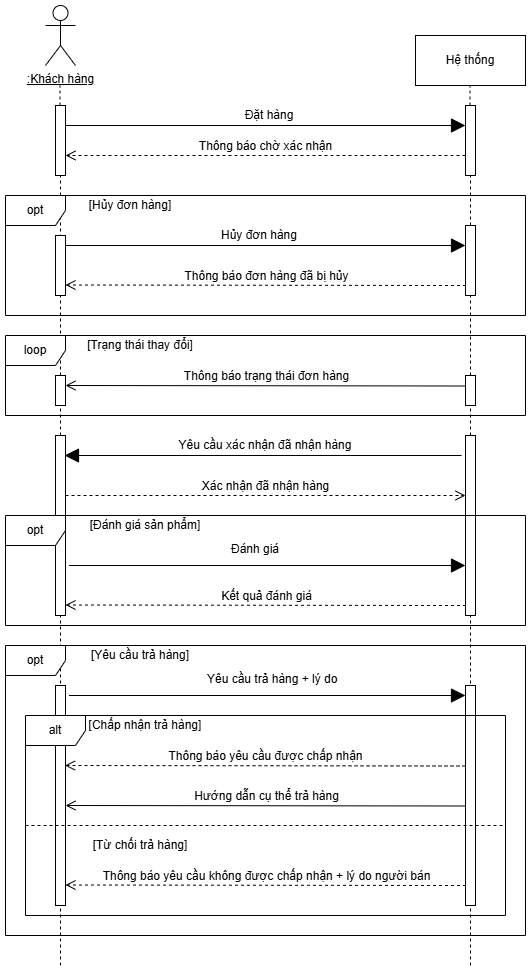

The diagram above was exported from draw.io. Its source (the exported page's mxGraphModel, read from the mxfile embedded in the PNG):
<mxGraphModel dx="1042" dy="527" grid="1" gridSize="10" guides="1" tooltips="1" connect="1" arrows="1" fold="1" page="1" pageScale="1" pageWidth="827" pageHeight="1169" math="0" shadow="0">
  <root>
    <mxCell id="0" />
    <mxCell id="1" parent="0" />
    <mxCell id="QAbiRY04KcpQQwFoAMpL-1" value="&lt;u&gt;:Khách hàng&lt;/u&gt;" style="shape=umlActor;verticalLabelPosition=bottom;verticalAlign=top;html=1;" vertex="1" parent="1">
      <mxGeometry x="160" width="30" height="60" as="geometry" />
    </mxCell>
    <mxCell id="QAbiRY04KcpQQwFoAMpL-2" value="Hệ thống" style="html=1;whiteSpace=wrap;" vertex="1" parent="1">
      <mxGeometry x="530" y="30" width="110" height="50" as="geometry" />
    </mxCell>
    <mxCell id="QAbiRY04KcpQQwFoAMpL-4" value="" style="endArrow=none;dashed=1;html=1;rounded=0;" edge="1" parent="1" source="QAbiRY04KcpQQwFoAMpL-7">
      <mxGeometry width="50" height="50" relative="1" as="geometry">
        <mxPoint x="174.5" y="520" as="sourcePoint" />
        <mxPoint x="174.5" y="80" as="targetPoint" />
      </mxGeometry>
    </mxCell>
    <mxCell id="QAbiRY04KcpQQwFoAMpL-5" value="" style="endArrow=none;dashed=1;html=1;rounded=0;" edge="1" parent="1" source="QAbiRY04KcpQQwFoAMpL-11">
      <mxGeometry width="50" height="50" relative="1" as="geometry">
        <mxPoint x="584.5" y="520" as="sourcePoint" />
        <mxPoint x="584.5" y="80" as="targetPoint" />
      </mxGeometry>
    </mxCell>
    <mxCell id="QAbiRY04KcpQQwFoAMpL-9" value="" style="endArrow=none;dashed=1;html=1;rounded=0;" edge="1" parent="1" source="QAbiRY04KcpQQwFoAMpL-23" target="QAbiRY04KcpQQwFoAMpL-7">
      <mxGeometry width="50" height="50" relative="1" as="geometry">
        <mxPoint x="174.5" y="520" as="sourcePoint" />
        <mxPoint x="174.5" y="80" as="targetPoint" />
      </mxGeometry>
    </mxCell>
    <mxCell id="QAbiRY04KcpQQwFoAMpL-7" value="" style="html=1;points=[[0,0,0,0,5],[0,1,0,0,-5],[1,0,0,0,5],[1,1,0,0,-5]];perimeter=orthogonalPerimeter;outlineConnect=0;targetShapes=umlLifeline;portConstraint=eastwest;newEdgeStyle={&quot;curved&quot;:0,&quot;rounded&quot;:0};" vertex="1" parent="1">
      <mxGeometry x="170" y="100" width="10" height="70" as="geometry" />
    </mxCell>
    <mxCell id="QAbiRY04KcpQQwFoAMpL-12" value="" style="endArrow=none;dashed=1;html=1;rounded=0;" edge="1" parent="1" source="QAbiRY04KcpQQwFoAMpL-25" target="QAbiRY04KcpQQwFoAMpL-11">
      <mxGeometry width="50" height="50" relative="1" as="geometry">
        <mxPoint x="584.5" y="520" as="sourcePoint" />
        <mxPoint x="584.5" y="80" as="targetPoint" />
      </mxGeometry>
    </mxCell>
    <mxCell id="QAbiRY04KcpQQwFoAMpL-11" value="" style="html=1;points=[[0,0,0,0,5],[0,1,0,0,-5],[1,0,0,0,5],[1,1,0,0,-5]];perimeter=orthogonalPerimeter;outlineConnect=0;targetShapes=umlLifeline;portConstraint=eastwest;newEdgeStyle={&quot;curved&quot;:0,&quot;rounded&quot;:0};" vertex="1" parent="1">
      <mxGeometry x="580" y="100" width="10" height="70" as="geometry" />
    </mxCell>
    <mxCell id="QAbiRY04KcpQQwFoAMpL-13" value="" style="endArrow=block;endFill=1;endSize=12;html=1;rounded=0;" edge="1" parent="1" target="QAbiRY04KcpQQwFoAMpL-11">
      <mxGeometry width="160" relative="1" as="geometry">
        <mxPoint x="180" y="120" as="sourcePoint" />
        <mxPoint x="570" y="120" as="targetPoint" />
      </mxGeometry>
    </mxCell>
    <mxCell id="QAbiRY04KcpQQwFoAMpL-14" value="Đặt hàng" style="text;html=1;align=center;verticalAlign=middle;whiteSpace=wrap;rounded=0;" vertex="1" parent="1">
      <mxGeometry x="353.5" y="100" width="60" height="20" as="geometry" />
    </mxCell>
    <mxCell id="QAbiRY04KcpQQwFoAMpL-15" value="&lt;font style=&quot;font-size: 12px;&quot;&gt;Thông báo chờ xác nhận&lt;/font&gt;" style="html=1;verticalAlign=bottom;endArrow=open;dashed=1;endSize=8;curved=0;rounded=0;" edge="1" parent="1">
      <mxGeometry relative="1" as="geometry">
        <mxPoint x="580" y="150" as="sourcePoint" />
        <mxPoint x="180" y="150" as="targetPoint" />
      </mxGeometry>
    </mxCell>
    <mxCell id="QAbiRY04KcpQQwFoAMpL-16" value="opt" style="shape=umlFrame;whiteSpace=wrap;html=1;pointerEvents=0;" vertex="1" parent="1">
      <mxGeometry x="120" y="190" width="520" height="120" as="geometry" />
    </mxCell>
    <mxCell id="QAbiRY04KcpQQwFoAMpL-17" value="[Hủy đơn hàng]" style="text;html=1;align=center;verticalAlign=middle;whiteSpace=wrap;rounded=0;" vertex="1" parent="1">
      <mxGeometry x="200" y="190" width="90" height="20" as="geometry" />
    </mxCell>
    <mxCell id="QAbiRY04KcpQQwFoAMpL-18" value="" style="html=1;points=[[0,0,0,0,5],[0,1,0,0,-5],[1,0,0,0,5],[1,1,0,0,-5]];perimeter=orthogonalPerimeter;outlineConnect=0;targetShapes=umlLifeline;portConstraint=eastwest;newEdgeStyle={&quot;curved&quot;:0,&quot;rounded&quot;:0};" vertex="1" parent="1">
      <mxGeometry x="170" y="230" width="10" height="60" as="geometry" />
    </mxCell>
    <mxCell id="QAbiRY04KcpQQwFoAMpL-19" value="" style="html=1;points=[[0,0,0,0,5],[0,1,0,0,-5],[1,0,0,0,5],[1,1,0,0,-5]];perimeter=orthogonalPerimeter;outlineConnect=0;targetShapes=umlLifeline;portConstraint=eastwest;newEdgeStyle={&quot;curved&quot;:0,&quot;rounded&quot;:0};" vertex="1" parent="1">
      <mxGeometry x="580" y="220" width="10" height="70" as="geometry" />
    </mxCell>
    <mxCell id="QAbiRY04KcpQQwFoAMpL-20" value="" style="endArrow=block;endFill=1;endSize=12;html=1;rounded=0;" edge="1" parent="1">
      <mxGeometry width="160" relative="1" as="geometry">
        <mxPoint x="180" y="240" as="sourcePoint" />
        <mxPoint x="580" y="240" as="targetPoint" />
      </mxGeometry>
    </mxCell>
    <mxCell id="QAbiRY04KcpQQwFoAMpL-21" value="Hủy đơn hàng" style="text;html=1;align=center;verticalAlign=middle;whiteSpace=wrap;rounded=0;" vertex="1" parent="1">
      <mxGeometry x="334" y="220" width="80" height="20" as="geometry" />
    </mxCell>
    <mxCell id="QAbiRY04KcpQQwFoAMpL-22" value="&lt;font style=&quot;font-size: 12px;&quot;&gt;Thông báo đơn hàng đã bị hủy&lt;/font&gt;" style="html=1;verticalAlign=bottom;endArrow=open;dashed=1;endSize=8;curved=0;rounded=0;" edge="1" parent="1">
      <mxGeometry relative="1" as="geometry">
        <mxPoint x="580.5" y="280" as="sourcePoint" />
        <mxPoint x="180" y="279.5" as="targetPoint" />
      </mxGeometry>
    </mxCell>
    <mxCell id="QAbiRY04KcpQQwFoAMpL-24" value="" style="endArrow=none;dashed=1;html=1;rounded=0;" edge="1" parent="1" source="QAbiRY04KcpQQwFoAMpL-33" target="QAbiRY04KcpQQwFoAMpL-23">
      <mxGeometry width="50" height="50" relative="1" as="geometry">
        <mxPoint x="175" y="680" as="sourcePoint" />
        <mxPoint x="175" y="170" as="targetPoint" />
      </mxGeometry>
    </mxCell>
    <mxCell id="QAbiRY04KcpQQwFoAMpL-23" value="" style="html=1;points=[[0,0,0,0,5],[0,1,0,0,-5],[1,0,0,0,5],[1,1,0,0,-5]];perimeter=orthogonalPerimeter;outlineConnect=0;targetShapes=umlLifeline;portConstraint=eastwest;newEdgeStyle={&quot;curved&quot;:0,&quot;rounded&quot;:0};" vertex="1" parent="1">
      <mxGeometry x="170" y="370" width="10" height="30" as="geometry" />
    </mxCell>
    <mxCell id="QAbiRY04KcpQQwFoAMpL-26" value="" style="endArrow=none;dashed=1;html=1;rounded=0;" edge="1" parent="1" source="QAbiRY04KcpQQwFoAMpL-31" target="QAbiRY04KcpQQwFoAMpL-25">
      <mxGeometry width="50" height="50" relative="1" as="geometry">
        <mxPoint x="584.5" y="520" as="sourcePoint" />
        <mxPoint x="585" y="170" as="targetPoint" />
      </mxGeometry>
    </mxCell>
    <mxCell id="QAbiRY04KcpQQwFoAMpL-25" value="" style="html=1;points=[[0,0,0,0,5],[0,1,0,0,-5],[1,0,0,0,5],[1,1,0,0,-5]];perimeter=orthogonalPerimeter;outlineConnect=0;targetShapes=umlLifeline;portConstraint=eastwest;newEdgeStyle={&quot;curved&quot;:0,&quot;rounded&quot;:0};" vertex="1" parent="1">
      <mxGeometry x="580" y="370" width="10" height="30" as="geometry" />
    </mxCell>
    <mxCell id="QAbiRY04KcpQQwFoAMpL-27" value="&lt;font style=&quot;font-size: 12px;&quot;&gt;Thông báo trạng thái đơn hàng&lt;/font&gt;" style="html=1;verticalAlign=bottom;endArrow=open;endSize=8;curved=0;rounded=0;" edge="1" parent="1">
      <mxGeometry relative="1" as="geometry">
        <mxPoint x="580.5" y="380.5" as="sourcePoint" />
        <mxPoint x="180" y="380" as="targetPoint" />
      </mxGeometry>
    </mxCell>
    <mxCell id="QAbiRY04KcpQQwFoAMpL-28" value="loop" style="shape=umlFrame;whiteSpace=wrap;html=1;pointerEvents=0;" vertex="1" parent="1">
      <mxGeometry x="120" y="330" width="520" height="80" as="geometry" />
    </mxCell>
    <mxCell id="QAbiRY04KcpQQwFoAMpL-30" value="[Trạng thái thay đổi]" style="text;html=1;align=center;verticalAlign=middle;whiteSpace=wrap;rounded=0;" vertex="1" parent="1">
      <mxGeometry x="200" y="330" width="110" height="20" as="geometry" />
    </mxCell>
    <mxCell id="QAbiRY04KcpQQwFoAMpL-32" value="" style="endArrow=none;dashed=1;html=1;rounded=0;" edge="1" parent="1" target="QAbiRY04KcpQQwFoAMpL-31">
      <mxGeometry width="50" height="50" relative="1" as="geometry">
        <mxPoint x="585" y="960" as="sourcePoint" />
        <mxPoint x="585" y="400" as="targetPoint" />
      </mxGeometry>
    </mxCell>
    <mxCell id="QAbiRY04KcpQQwFoAMpL-31" value="" style="html=1;points=[[0,0,0,0,5],[0,1,0,0,-5],[1,0,0,0,5],[1,1,0,0,-5]];perimeter=orthogonalPerimeter;outlineConnect=0;targetShapes=umlLifeline;portConstraint=eastwest;newEdgeStyle={&quot;curved&quot;:0,&quot;rounded&quot;:0};" vertex="1" parent="1">
      <mxGeometry x="580" y="430" width="10" height="180" as="geometry" />
    </mxCell>
    <mxCell id="QAbiRY04KcpQQwFoAMpL-34" value="" style="endArrow=none;dashed=1;html=1;rounded=0;" edge="1" parent="1" target="QAbiRY04KcpQQwFoAMpL-33">
      <mxGeometry width="50" height="50" relative="1" as="geometry">
        <mxPoint x="175" y="960" as="sourcePoint" />
        <mxPoint x="175" y="400" as="targetPoint" />
      </mxGeometry>
    </mxCell>
    <mxCell id="QAbiRY04KcpQQwFoAMpL-33" value="" style="html=1;points=[[0,0,0,0,5],[0,1,0,0,-5],[1,0,0,0,5],[1,1,0,0,-5]];perimeter=orthogonalPerimeter;outlineConnect=0;targetShapes=umlLifeline;portConstraint=eastwest;newEdgeStyle={&quot;curved&quot;:0,&quot;rounded&quot;:0};" vertex="1" parent="1">
      <mxGeometry x="170" y="430" width="10" height="180" as="geometry" />
    </mxCell>
    <mxCell id="QAbiRY04KcpQQwFoAMpL-35" value="" style="endArrow=block;endFill=1;endSize=12;html=1;rounded=0;" edge="1" parent="1">
      <mxGeometry width="160" relative="1" as="geometry">
        <mxPoint x="576" y="450" as="sourcePoint" />
        <mxPoint x="179" y="450" as="targetPoint" />
      </mxGeometry>
    </mxCell>
    <mxCell id="QAbiRY04KcpQQwFoAMpL-36" value="Yêu cầu xác nhận đã nhận hàng" style="text;html=1;align=center;verticalAlign=middle;whiteSpace=wrap;rounded=0;" vertex="1" parent="1">
      <mxGeometry x="290" y="430" width="180" height="20" as="geometry" />
    </mxCell>
    <mxCell id="QAbiRY04KcpQQwFoAMpL-37" value="&lt;span style=&quot;font-size: 12px;&quot;&gt;Xác nhận đã nhận hàng&lt;/span&gt;" style="html=1;verticalAlign=bottom;endArrow=open;dashed=1;endSize=8;curved=0;rounded=0;" edge="1" parent="1" target="QAbiRY04KcpQQwFoAMpL-31">
      <mxGeometry relative="1" as="geometry">
        <mxPoint x="180" y="490" as="sourcePoint" />
        <mxPoint x="420" y="490" as="targetPoint" />
      </mxGeometry>
    </mxCell>
    <mxCell id="QAbiRY04KcpQQwFoAMpL-38" value="opt" style="shape=umlFrame;whiteSpace=wrap;html=1;pointerEvents=0;" vertex="1" parent="1">
      <mxGeometry x="120" y="510" width="520" height="110" as="geometry" />
    </mxCell>
    <mxCell id="QAbiRY04KcpQQwFoAMpL-39" value="[Đánh giá sản phẩm]" style="text;html=1;align=center;verticalAlign=middle;whiteSpace=wrap;rounded=0;" vertex="1" parent="1">
      <mxGeometry x="200" y="510" width="120" height="20" as="geometry" />
    </mxCell>
    <mxCell id="QAbiRY04KcpQQwFoAMpL-40" value="" style="endArrow=block;endFill=1;endSize=12;html=1;rounded=0;" edge="1" parent="1">
      <mxGeometry width="160" relative="1" as="geometry">
        <mxPoint x="183.5" y="560" as="sourcePoint" />
        <mxPoint x="580" y="560" as="targetPoint" />
      </mxGeometry>
    </mxCell>
    <mxCell id="QAbiRY04KcpQQwFoAMpL-41" value="Đánh giá" style="text;whiteSpace=wrap;html=1;" vertex="1" parent="1">
      <mxGeometry x="344" y="530" width="60" height="20" as="geometry" />
    </mxCell>
    <mxCell id="QAbiRY04KcpQQwFoAMpL-43" value="&lt;font style=&quot;font-size: 12px;&quot;&gt;Kết quả đánh giá&lt;/font&gt;" style="html=1;verticalAlign=bottom;endArrow=open;dashed=1;endSize=8;curved=0;rounded=0;" edge="1" parent="1">
      <mxGeometry relative="1" as="geometry">
        <mxPoint x="580.5" y="600" as="sourcePoint" />
        <mxPoint x="180" y="599.5" as="targetPoint" />
      </mxGeometry>
    </mxCell>
    <mxCell id="QAbiRY04KcpQQwFoAMpL-44" value="opt" style="shape=umlFrame;whiteSpace=wrap;html=1;pointerEvents=0;" vertex="1" parent="1">
      <mxGeometry x="120" y="640" width="520" height="290" as="geometry" />
    </mxCell>
    <mxCell id="QAbiRY04KcpQQwFoAMpL-45" value="[Yêu cầu trả hàng]" style="text;html=1;align=center;verticalAlign=middle;whiteSpace=wrap;rounded=0;" vertex="1" parent="1">
      <mxGeometry x="195" y="640" width="120" height="20" as="geometry" />
    </mxCell>
    <mxCell id="QAbiRY04KcpQQwFoAMpL-46" value="" style="html=1;points=[[0,0,0,0,5],[0,1,0,0,-5],[1,0,0,0,5],[1,1,0,0,-5]];perimeter=orthogonalPerimeter;outlineConnect=0;targetShapes=umlLifeline;portConstraint=eastwest;newEdgeStyle={&quot;curved&quot;:0,&quot;rounded&quot;:0};" vertex="1" parent="1">
      <mxGeometry x="170" y="680" width="10" height="220" as="geometry" />
    </mxCell>
    <mxCell id="QAbiRY04KcpQQwFoAMpL-48" value="" style="html=1;points=[[0,0,0,0,5],[0,1,0,0,-5],[1,0,0,0,5],[1,1,0,0,-5]];perimeter=orthogonalPerimeter;outlineConnect=0;targetShapes=umlLifeline;portConstraint=eastwest;newEdgeStyle={&quot;curved&quot;:0,&quot;rounded&quot;:0};" vertex="1" parent="1">
      <mxGeometry x="580" y="680" width="10" height="220" as="geometry" />
    </mxCell>
    <mxCell id="QAbiRY04KcpQQwFoAMpL-49" value="" style="endArrow=block;endFill=1;endSize=12;html=1;rounded=0;" edge="1" parent="1">
      <mxGeometry width="160" relative="1" as="geometry">
        <mxPoint x="183.5" y="690" as="sourcePoint" />
        <mxPoint x="580" y="690" as="targetPoint" />
      </mxGeometry>
    </mxCell>
    <mxCell id="QAbiRY04KcpQQwFoAMpL-50" value="Yêu cầu trả hàng + lý do" style="text;whiteSpace=wrap;html=1;" vertex="1" parent="1">
      <mxGeometry x="320" y="660" width="136" height="20" as="geometry" />
    </mxCell>
    <mxCell id="QAbiRY04KcpQQwFoAMpL-52" value="alt" style="shape=umlFrame;whiteSpace=wrap;html=1;pointerEvents=0;" vertex="1" parent="1">
      <mxGeometry x="140" y="710" width="480" height="200" as="geometry" />
    </mxCell>
    <mxCell id="QAbiRY04KcpQQwFoAMpL-53" value="[Chấp nhận trả hàng]" style="text;html=1;align=center;verticalAlign=middle;whiteSpace=wrap;rounded=0;" vertex="1" parent="1">
      <mxGeometry x="200" y="710" width="120" height="20" as="geometry" />
    </mxCell>
    <mxCell id="QAbiRY04KcpQQwFoAMpL-54" value="&lt;span style=&quot;font-size: 12px;&quot;&gt;Thông báo yêu cầu được chấp nhận&lt;/span&gt;" style="html=1;verticalAlign=bottom;endArrow=open;dashed=1;endSize=8;curved=0;rounded=0;" edge="1" parent="1">
      <mxGeometry relative="1" as="geometry">
        <mxPoint x="580" y="760.5" as="sourcePoint" />
        <mxPoint x="179.5" y="760" as="targetPoint" />
      </mxGeometry>
    </mxCell>
    <mxCell id="QAbiRY04KcpQQwFoAMpL-55" value="&lt;span style=&quot;font-size: 12px;&quot;&gt;Hướng dẫn cụ thể trả hàng&lt;/span&gt;" style="html=1;verticalAlign=bottom;endArrow=open;endSize=8;curved=0;rounded=0;" edge="1" parent="1">
      <mxGeometry relative="1" as="geometry">
        <mxPoint x="580.5" y="800.5" as="sourcePoint" />
        <mxPoint x="180" y="800" as="targetPoint" />
      </mxGeometry>
    </mxCell>
    <mxCell id="QAbiRY04KcpQQwFoAMpL-58" value="[Từ chối trả hàng]" style="text;html=1;align=center;verticalAlign=middle;whiteSpace=wrap;rounded=0;" vertex="1" parent="1">
      <mxGeometry x="195" y="830" width="120" height="20" as="geometry" />
    </mxCell>
    <mxCell id="QAbiRY04KcpQQwFoAMpL-59" value="&lt;span style=&quot;font-size: 12px;&quot;&gt;Thông báo yêu cầu không được chấp nhận + lý do người bán&lt;/span&gt;" style="html=1;verticalAlign=bottom;endArrow=open;dashed=1;endSize=8;curved=0;rounded=0;" edge="1" parent="1">
      <mxGeometry relative="1" as="geometry">
        <mxPoint x="580.5" y="880" as="sourcePoint" />
        <mxPoint x="180" y="879.5" as="targetPoint" />
      </mxGeometry>
    </mxCell>
    <mxCell id="QAbiRY04KcpQQwFoAMpL-60" value="" style="endArrow=none;dashed=1;html=1;rounded=0;entryX=1;entryY=0.55;entryDx=0;entryDy=0;entryPerimeter=0;" edge="1" parent="1" target="QAbiRY04KcpQQwFoAMpL-52">
      <mxGeometry width="50" height="50" relative="1" as="geometry">
        <mxPoint x="140" y="820" as="sourcePoint" />
        <mxPoint x="190" y="770" as="targetPoint" />
      </mxGeometry>
    </mxCell>
  </root>
</mxGraphModel>